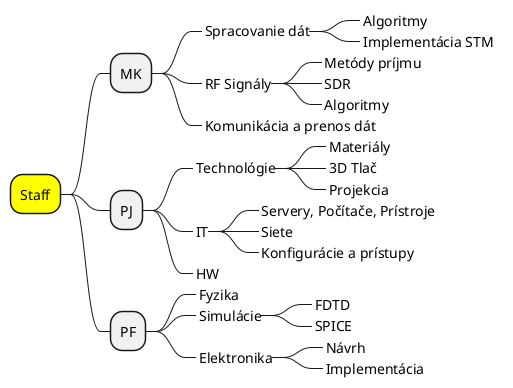

The diagram above was rendered by PlantUML. Its source (embedded in the PNG):
@startmindmap
*[#yellow] Staff
    * MK
        *_ Spracovanie dát
            *_ Algoritmy
            *_ Implementácia STM
        *_ RF Signály
            *_ Metódy príjmu
            *_ SDR
            *_ Algoritmy
        *_ Komunikácia a prenos dát
    * PJ
        *_ Technológie
            *_ Materiály
            *_ 3D Tlač
            *_ Projekcia
        *_ IT
            *_ Servery, Počítače, Prístroje
            *_ Siete
            *_ Konfigurácie a prístupy
        *_ HW
    * PF
        *_ Fyzika
        *_ Simulácie
            *_ FDTD
            *_ SPICE
        *_ Elektronika
            *_ Návrh
            *_ Implementácia


@endmindmap